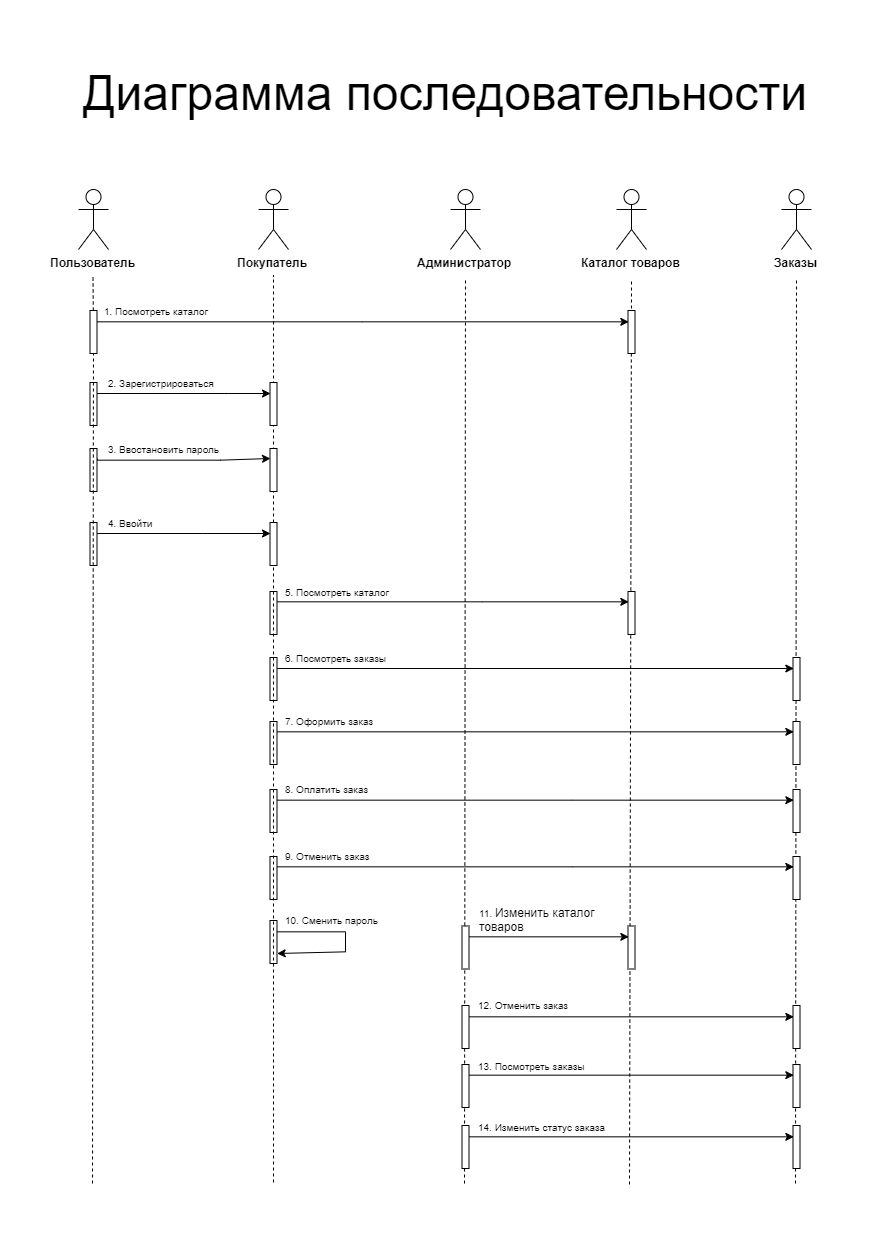

The diagram above was exported from draw.io. Its source (the exported page's mxGraphModel, read from the mxfile embedded in the PNG):
<mxGraphModel dx="3101" dy="2036" grid="0" gridSize="7" guides="1" tooltips="1" connect="1" arrows="1" fold="1" page="1" pageScale="1" pageWidth="1654" pageHeight="1169" background="none" math="0" shadow="0">
  <root>
    <mxCell id="0" />
    <mxCell id="1" parent="0" />
    <mxCell id="2" value="&lt;font style=&quot;font-size: 48px&quot;&gt;Диаграмма последовательности&lt;/font&gt;" style="text;html=1;strokeColor=none;fillColor=none;align=center;verticalAlign=middle;whiteSpace=wrap;rounded=0;" vertex="1" parent="1">
      <mxGeometry x="-1204" y="1186" width="754" height="84" as="geometry" />
    </mxCell>
    <mxCell id="3" value="&lt;span style=&quot;font-weight: 700&quot;&gt;Пользователь&lt;/span&gt;" style="shape=umlActor;verticalLabelPosition=bottom;labelBackgroundColor=none;verticalAlign=top;html=1;outlineConnect=0;fillColor=#ffffff;" vertex="1" parent="1">
      <mxGeometry x="-1193" y="1325" width="30" height="60" as="geometry" />
    </mxCell>
    <mxCell id="4" value="&lt;span style=&quot;font-weight: 700&quot;&gt;Покупатель&lt;/span&gt;" style="shape=umlActor;verticalLabelPosition=bottom;labelBackgroundColor=none;verticalAlign=top;html=1;outlineConnect=0;fillColor=#ffffff;" vertex="1" parent="1">
      <mxGeometry x="-1013" y="1325" width="30" height="60" as="geometry" />
    </mxCell>
    <mxCell id="5" value="&lt;span style=&quot;font-weight: 700&quot;&gt;Администратор&lt;/span&gt;" style="shape=umlActor;verticalLabelPosition=bottom;labelBackgroundColor=none;verticalAlign=top;html=1;outlineConnect=0;fillColor=#ffffff;" vertex="1" parent="1">
      <mxGeometry x="-821" y="1325" width="30" height="60" as="geometry" />
    </mxCell>
    <mxCell id="6" value="" style="endArrow=none;dashed=1;html=1;" edge="1" source="68" parent="1">
      <mxGeometry width="50" height="50" relative="1" as="geometry">
        <mxPoint x="-998" y="2318" as="sourcePoint" />
        <mxPoint x="-998" y="1411" as="targetPoint" />
      </mxGeometry>
    </mxCell>
    <mxCell id="7" value="" style="endArrow=none;dashed=1;html=1;" edge="1" parent="1">
      <mxGeometry width="50" height="50" relative="1" as="geometry">
        <mxPoint x="-807" y="2319" as="sourcePoint" />
        <mxPoint x="-806" y="1414" as="targetPoint" />
      </mxGeometry>
    </mxCell>
    <mxCell id="8" style="edgeStyle=orthogonalEdgeStyle;rounded=0;orthogonalLoop=1;jettySize=auto;html=1;exitX=1;exitY=0.25;exitDx=0;exitDy=0;entryX=0;entryY=0.25;entryDx=0;entryDy=0;" edge="1" source="9" target="16" parent="1">
      <mxGeometry relative="1" as="geometry">
        <mxPoint x="-1016.5" y="1759" as="targetPoint" />
        <mxPoint x="-1016.5" y="1738" as="sourcePoint" />
        <Array as="points">
          <mxPoint x="-789" y="1737" />
          <mxPoint x="-789" y="1737" />
        </Array>
      </mxGeometry>
    </mxCell>
    <mxCell id="9" value="" style="rounded=0;whiteSpace=wrap;html=1;labelBackgroundColor=none;fillColor=#ffffff;" vertex="1" parent="1">
      <mxGeometry x="-1001.5" y="1727" width="7" height="43" as="geometry" />
    </mxCell>
    <mxCell id="10" value="&lt;font style=&quot;font-size: 10px&quot;&gt;5. Посмотреть каталог&lt;/font&gt;" style="text;html=1;strokeColor=none;fillColor=none;align=left;verticalAlign=middle;whiteSpace=wrap;rounded=0;labelBackgroundColor=none;" vertex="1" parent="1">
      <mxGeometry x="-988" y="1717" width="124" height="20" as="geometry" />
    </mxCell>
    <mxCell id="11" value="" style="endArrow=none;dashed=1;html=1;" edge="1" source="64" parent="1">
      <mxGeometry width="50" height="50" relative="1" as="geometry">
        <mxPoint x="-1179" y="2038" as="sourcePoint" />
        <mxPoint x="-1178.5" y="1411" as="targetPoint" />
      </mxGeometry>
    </mxCell>
    <mxCell id="12" style="edgeStyle=orthogonalEdgeStyle;rounded=0;orthogonalLoop=1;jettySize=auto;html=1;exitX=1;exitY=0.25;exitDx=0;exitDy=0;entryX=0;entryY=0.25;entryDx=0;entryDy=0;" edge="1" source="13" target="67" parent="1">
      <mxGeometry relative="1" as="geometry">
        <mxPoint x="-1126.551724137931" y="1542.2068965517242" as="targetPoint" />
        <Array as="points">
          <mxPoint x="-1042" y="1529" />
          <mxPoint x="-1042" y="1529" />
        </Array>
      </mxGeometry>
    </mxCell>
    <mxCell id="13" value="" style="rounded=0;whiteSpace=wrap;html=1;labelBackgroundColor=none;fillColor=#ffffff;" vertex="1" parent="1">
      <mxGeometry x="-1181.5" y="1518" width="7" height="43" as="geometry" />
    </mxCell>
    <mxCell id="14" value="&lt;span style=&quot;font-weight: 700&quot;&gt;Каталог товаров&lt;/span&gt;" style="shape=umlActor;verticalLabelPosition=bottom;labelBackgroundColor=none;verticalAlign=top;html=1;outlineConnect=0;fillColor=#ffffff;" vertex="1" parent="1">
      <mxGeometry x="-655" y="1325" width="30" height="60" as="geometry" />
    </mxCell>
    <mxCell id="15" value="" style="endArrow=none;dashed=1;html=1;" edge="1" parent="1">
      <mxGeometry width="50" height="50" relative="1" as="geometry">
        <mxPoint x="-642" y="2320" as="sourcePoint" />
        <mxPoint x="-640" y="1414" as="targetPoint" />
      </mxGeometry>
    </mxCell>
    <mxCell id="16" value="" style="rounded=0;whiteSpace=wrap;html=1;labelBackgroundColor=none;fillColor=#ffffff;" vertex="1" parent="1">
      <mxGeometry x="-643.5" y="1727" width="7" height="43" as="geometry" />
    </mxCell>
    <mxCell id="17" value="&lt;span style=&quot;font-weight: 700&quot;&gt;Заказы&lt;/span&gt;" style="shape=umlActor;verticalLabelPosition=bottom;labelBackgroundColor=none;verticalAlign=top;html=1;outlineConnect=0;fillColor=#ffffff;" vertex="1" parent="1">
      <mxGeometry x="-490" y="1325" width="30" height="60" as="geometry" />
    </mxCell>
    <mxCell id="18" value="" style="endArrow=none;dashed=1;html=1;" edge="1" parent="1">
      <mxGeometry width="50" height="50" relative="1" as="geometry">
        <mxPoint x="-476" y="2319" as="sourcePoint" />
        <mxPoint x="-475" y="1414" as="targetPoint" />
      </mxGeometry>
    </mxCell>
    <mxCell id="19" value="" style="rounded=0;whiteSpace=wrap;html=1;labelBackgroundColor=none;fillColor=#ffffff;" vertex="1" parent="1">
      <mxGeometry x="-478.5" y="1793" width="7" height="43" as="geometry" />
    </mxCell>
    <mxCell id="20" style="edgeStyle=orthogonalEdgeStyle;rounded=0;orthogonalLoop=1;jettySize=auto;html=1;exitX=1;exitY=0.25;exitDx=0;exitDy=0;entryX=0;entryY=0.25;entryDx=0;entryDy=0;" edge="1" source="21" target="22" parent="1">
      <mxGeometry relative="1" as="geometry">
        <mxPoint x="-503.3103448275863" y="1868" as="targetPoint" />
      </mxGeometry>
    </mxCell>
    <mxCell id="21" value="" style="rounded=0;whiteSpace=wrap;html=1;labelBackgroundColor=none;fillColor=#ffffff;" vertex="1" parent="1">
      <mxGeometry x="-1001.5" y="1857" width="7" height="43" as="geometry" />
    </mxCell>
    <mxCell id="22" value="" style="rounded=0;whiteSpace=wrap;html=1;labelBackgroundColor=none;fillColor=#ffffff;" vertex="1" parent="1">
      <mxGeometry x="-478.5" y="1857" width="7" height="43" as="geometry" />
    </mxCell>
    <mxCell id="23" value="&lt;font style=&quot;font-size: 10px&quot;&gt;7. Оформить заказ&lt;/font&gt;" style="text;html=1;strokeColor=none;fillColor=none;align=left;verticalAlign=middle;whiteSpace=wrap;rounded=0;labelBackgroundColor=none;" vertex="1" parent="1">
      <mxGeometry x="-988" y="1846" width="100" height="20" as="geometry" />
    </mxCell>
    <mxCell id="24" style="edgeStyle=orthogonalEdgeStyle;rounded=0;orthogonalLoop=1;jettySize=auto;html=1;exitX=1;exitY=0.25;exitDx=0;exitDy=0;entryX=0;entryY=0.25;entryDx=0;entryDy=0;" edge="1" source="28" target="19" parent="1">
      <mxGeometry relative="1" as="geometry" />
    </mxCell>
    <mxCell id="25" style="edgeStyle=orthogonalEdgeStyle;rounded=0;orthogonalLoop=1;jettySize=auto;html=1;exitX=1;exitY=0.25;exitDx=0;exitDy=0;entryX=0;entryY=0.25;entryDx=0;entryDy=0;" edge="1" source="26" target="29" parent="1">
      <mxGeometry relative="1" as="geometry">
        <mxPoint x="-637.5882352941176" y="2151.6470588235293" as="sourcePoint" />
      </mxGeometry>
    </mxCell>
    <mxCell id="26" value="" style="rounded=0;whiteSpace=wrap;html=1;labelBackgroundColor=none;fillColor=#ffffff;" vertex="1" parent="1">
      <mxGeometry x="-809.5" y="2141" width="7" height="43" as="geometry" />
    </mxCell>
    <mxCell id="27" value="&lt;font style=&quot;font-size: 10px&quot;&gt;6. Посмотреть заказы&lt;/font&gt;" style="text;html=1;strokeColor=none;fillColor=none;align=left;verticalAlign=middle;whiteSpace=wrap;rounded=0;labelBackgroundColor=none;" vertex="1" parent="1">
      <mxGeometry x="-988" y="1783" width="104" height="20" as="geometry" />
    </mxCell>
    <mxCell id="28" value="" style="rounded=0;whiteSpace=wrap;html=1;labelBackgroundColor=none;fillColor=#ffffff;" vertex="1" parent="1">
      <mxGeometry x="-1001.5" y="1793" width="7" height="43" as="geometry" />
    </mxCell>
    <mxCell id="29" value="" style="rounded=0;whiteSpace=wrap;html=1;labelBackgroundColor=none;fillColor=#ffffff;" vertex="1" parent="1">
      <mxGeometry x="-478.5" y="2141" width="7" height="43" as="geometry" />
    </mxCell>
    <mxCell id="30" style="edgeStyle=orthogonalEdgeStyle;rounded=0;orthogonalLoop=1;jettySize=auto;html=1;exitX=1;exitY=0.25;exitDx=0;exitDy=0;entryX=0;entryY=0.25;entryDx=0;entryDy=0;" edge="1" source="31" target="33" parent="1">
      <mxGeometry relative="1" as="geometry" />
    </mxCell>
    <mxCell id="31" value="" style="rounded=0;whiteSpace=wrap;html=1;labelBackgroundColor=none;fillColor=#ffffff;" vertex="1" parent="1">
      <mxGeometry x="-809.5" y="2200" width="7" height="43" as="geometry" />
    </mxCell>
    <mxCell id="32" value="&lt;font style=&quot;font-size: 10px&quot;&gt;12. Отменить заказ&lt;/font&gt;" style="text;html=1;strokeColor=none;fillColor=none;align=left;verticalAlign=middle;whiteSpace=wrap;rounded=0;labelBackgroundColor=none;" vertex="1" parent="1">
      <mxGeometry x="-795" y="2130" width="115" height="20" as="geometry" />
    </mxCell>
    <mxCell id="33" value="" style="rounded=0;whiteSpace=wrap;html=1;labelBackgroundColor=none;fillColor=#ffffff;" vertex="1" parent="1">
      <mxGeometry x="-478.5" y="2200" width="7" height="43" as="geometry" />
    </mxCell>
    <mxCell id="34" value="&lt;font style=&quot;font-size: 10px&quot;&gt;13. Посмотреть заказы&lt;/font&gt;" style="text;html=1;strokeColor=none;fillColor=none;align=left;verticalAlign=middle;whiteSpace=wrap;rounded=0;labelBackgroundColor=none;" vertex="1" parent="1">
      <mxGeometry x="-795" y="2191" width="115" height="20" as="geometry" />
    </mxCell>
    <mxCell id="35" value="&lt;font style=&quot;font-size: 10px&quot;&gt;2. Зарегистрироваться&lt;/font&gt;" style="text;html=1;strokeColor=none;fillColor=none;align=left;verticalAlign=middle;whiteSpace=wrap;rounded=0;labelBackgroundColor=none;" vertex="1" parent="1">
      <mxGeometry x="-1165" y="1508" width="108" height="20" as="geometry" />
    </mxCell>
    <mxCell id="36" style="edgeStyle=orthogonalEdgeStyle;rounded=0;orthogonalLoop=1;jettySize=auto;html=1;exitX=1;exitY=0.25;exitDx=0;exitDy=0;entryX=0;entryY=0.25;entryDx=0;entryDy=0;" edge="1" source="37" target="66" parent="1">
      <mxGeometry relative="1" as="geometry">
        <mxPoint x="-1126.551724137931" y="1608.2068965517242" as="targetPoint" />
        <Array as="points">
          <mxPoint x="-1051" y="1595" />
          <mxPoint x="-1051" y="1595" />
        </Array>
      </mxGeometry>
    </mxCell>
    <mxCell id="37" value="" style="rounded=0;whiteSpace=wrap;html=1;labelBackgroundColor=none;fillColor=#ffffff;" vertex="1" parent="1">
      <mxGeometry x="-1181.5" y="1584" width="7" height="43" as="geometry" />
    </mxCell>
    <mxCell id="38" value="&lt;font style=&quot;font-size: 10px&quot;&gt;3. Ввостановить пароль&lt;/font&gt;" style="text;html=1;strokeColor=none;fillColor=none;align=left;verticalAlign=middle;whiteSpace=wrap;rounded=0;labelBackgroundColor=none;" vertex="1" parent="1">
      <mxGeometry x="-1165" y="1574" width="118" height="20" as="geometry" />
    </mxCell>
    <mxCell id="39" style="edgeStyle=orthogonalEdgeStyle;rounded=0;orthogonalLoop=1;jettySize=auto;html=1;exitX=1;exitY=0.25;exitDx=0;exitDy=0;entryX=0;entryY=0.25;entryDx=0;entryDy=0;" edge="1" source="40" target="68" parent="1">
      <mxGeometry relative="1" as="geometry">
        <mxPoint x="-1126.5517241379312" y="1682.2068965517242" as="targetPoint" />
        <Array as="points">
          <mxPoint x="-1070" y="1669" />
          <mxPoint x="-1070" y="1669" />
        </Array>
      </mxGeometry>
    </mxCell>
    <mxCell id="40" value="" style="rounded=0;whiteSpace=wrap;html=1;labelBackgroundColor=none;fillColor=#ffffff;" vertex="1" parent="1">
      <mxGeometry x="-1181.5" y="1658" width="7" height="43" as="geometry" />
    </mxCell>
    <mxCell id="41" value="&lt;font style=&quot;font-size: 10px&quot;&gt;4. Ввойти&lt;/font&gt;" style="text;html=1;strokeColor=none;fillColor=none;align=left;verticalAlign=middle;whiteSpace=wrap;rounded=0;labelBackgroundColor=none;" vertex="1" parent="1">
      <mxGeometry x="-1165" y="1648" width="57" height="20" as="geometry" />
    </mxCell>
    <mxCell id="42" style="edgeStyle=orthogonalEdgeStyle;rounded=0;orthogonalLoop=1;jettySize=auto;html=1;exitX=1;exitY=0.25;exitDx=0;exitDy=0;entryX=0;entryY=0.25;entryDx=0;entryDy=0;" edge="1" source="43" target="45" parent="1">
      <mxGeometry relative="1" as="geometry">
        <mxPoint x="-933" y="1957" as="targetPoint" />
        <Array as="points">
          <mxPoint x="-699" y="1936" />
          <mxPoint x="-699" y="1936" />
        </Array>
      </mxGeometry>
    </mxCell>
    <mxCell id="43" value="" style="rounded=0;whiteSpace=wrap;html=1;labelBackgroundColor=none;fillColor=#ffffff;" vertex="1" parent="1">
      <mxGeometry x="-1001.5" y="1925" width="7" height="43" as="geometry" />
    </mxCell>
    <mxCell id="44" value="&lt;font style=&quot;font-size: 10px&quot;&gt;8. Оплатить заказ&lt;/font&gt;" style="text;html=1;strokeColor=none;fillColor=none;align=left;verticalAlign=middle;whiteSpace=wrap;rounded=0;labelBackgroundColor=none;" vertex="1" parent="1">
      <mxGeometry x="-988" y="1914" width="100" height="20" as="geometry" />
    </mxCell>
    <mxCell id="45" value="" style="rounded=0;whiteSpace=wrap;html=1;labelBackgroundColor=none;fillColor=#ffffff;" vertex="1" parent="1">
      <mxGeometry x="-478.5" y="1925" width="7" height="43" as="geometry" />
    </mxCell>
    <mxCell id="46" style="edgeStyle=orthogonalEdgeStyle;rounded=0;orthogonalLoop=1;jettySize=auto;html=1;exitX=1;exitY=0.25;exitDx=0;exitDy=0;entryX=0;entryY=0.25;entryDx=0;entryDy=0;" edge="1" source="47" target="49" parent="1">
      <mxGeometry relative="1" as="geometry">
        <mxPoint x="-933" y="2024" as="targetPoint" />
        <Array as="points">
          <mxPoint x="-699" y="2003" />
          <mxPoint x="-699" y="2003" />
        </Array>
      </mxGeometry>
    </mxCell>
    <mxCell id="47" value="" style="rounded=0;whiteSpace=wrap;html=1;labelBackgroundColor=none;fillColor=#ffffff;" vertex="1" parent="1">
      <mxGeometry x="-1001.5" y="1992" width="7" height="43" as="geometry" />
    </mxCell>
    <mxCell id="48" value="&lt;span style=&quot;font-size: 10px&quot;&gt;9. Отменить заказ&lt;/span&gt;" style="text;html=1;strokeColor=none;fillColor=none;align=left;verticalAlign=middle;whiteSpace=wrap;rounded=0;labelBackgroundColor=none;" vertex="1" parent="1">
      <mxGeometry x="-988" y="1981" width="100" height="20" as="geometry" />
    </mxCell>
    <mxCell id="49" value="" style="rounded=0;whiteSpace=wrap;html=1;labelBackgroundColor=none;fillColor=#ffffff;" vertex="1" parent="1">
      <mxGeometry x="-478.5" y="1992" width="7" height="43" as="geometry" />
    </mxCell>
    <mxCell id="50" style="edgeStyle=orthogonalEdgeStyle;rounded=0;orthogonalLoop=1;jettySize=auto;html=1;exitX=1;exitY=0.25;exitDx=0;exitDy=0;entryX=1;entryY=0.75;entryDx=0;entryDy=0;" edge="1" source="51" target="51" parent="1">
      <mxGeometry relative="1" as="geometry">
        <mxPoint x="-918" y="2084" as="targetPoint" />
        <Array as="points">
          <mxPoint x="-926" y="2067" />
          <mxPoint x="-926" y="2088" />
        </Array>
      </mxGeometry>
    </mxCell>
    <mxCell id="51" value="" style="rounded=0;whiteSpace=wrap;html=1;labelBackgroundColor=none;fillColor=#ffffff;" vertex="1" parent="1">
      <mxGeometry x="-1001.5" y="2056" width="7" height="43" as="geometry" />
    </mxCell>
    <mxCell id="52" value="&lt;span style=&quot;font-size: 10px&quot;&gt;10. Сменить пароль&lt;/span&gt;" style="text;html=1;strokeColor=none;fillColor=none;align=left;verticalAlign=middle;whiteSpace=wrap;rounded=0;labelBackgroundColor=none;" vertex="1" parent="1">
      <mxGeometry x="-988" y="2045" width="100" height="20" as="geometry" />
    </mxCell>
    <mxCell id="53" style="edgeStyle=orthogonalEdgeStyle;rounded=0;orthogonalLoop=1;jettySize=auto;html=1;exitX=1;exitY=0.25;exitDx=0;exitDy=0;entryX=0;entryY=0.25;entryDx=0;entryDy=0;" edge="1" source="54" target="56" parent="1">
      <mxGeometry relative="1" as="geometry" />
    </mxCell>
    <mxCell id="54" value="" style="rounded=0;whiteSpace=wrap;html=1;labelBackgroundColor=none;fillColor=#ffffff;" vertex="1" parent="1">
      <mxGeometry x="-809.5" y="2061.5" width="7" height="43" as="geometry" />
    </mxCell>
    <mxCell id="55" value="&lt;font style=&quot;font-size: 10px&quot;&gt;11.&amp;nbsp;&lt;/font&gt;&lt;span style=&quot;white-space: nowrap&quot;&gt;Изменить каталог&lt;br&gt;товаров&lt;/span&gt;" style="text;html=1;strokeColor=none;fillColor=none;align=left;verticalAlign=middle;whiteSpace=wrap;rounded=0;labelBackgroundColor=none;" vertex="1" parent="1">
      <mxGeometry x="-794" y="2040.75" width="122" height="28.5" as="geometry" />
    </mxCell>
    <mxCell id="56" value="" style="rounded=0;whiteSpace=wrap;html=1;labelBackgroundColor=none;fillColor=#ffffff;" vertex="1" parent="1">
      <mxGeometry x="-643.5" y="2061.5" width="7" height="43" as="geometry" />
    </mxCell>
    <mxCell id="57" style="edgeStyle=orthogonalEdgeStyle;rounded=0;orthogonalLoop=1;jettySize=auto;html=1;exitX=1;exitY=0.25;exitDx=0;exitDy=0;entryX=0;entryY=0.25;entryDx=0;entryDy=0;" edge="1" source="58" target="59" parent="1">
      <mxGeometry relative="1" as="geometry" />
    </mxCell>
    <mxCell id="58" value="" style="rounded=0;whiteSpace=wrap;html=1;labelBackgroundColor=none;fillColor=#ffffff;" vertex="1" parent="1">
      <mxGeometry x="-809.5" y="2261" width="7" height="43" as="geometry" />
    </mxCell>
    <mxCell id="59" value="" style="rounded=0;whiteSpace=wrap;html=1;labelBackgroundColor=none;fillColor=#ffffff;" vertex="1" parent="1">
      <mxGeometry x="-478.5" y="2261" width="7" height="43" as="geometry" />
    </mxCell>
    <mxCell id="60" value="&lt;font style=&quot;font-size: 10px&quot;&gt;14. Изменить статус заказа&lt;/font&gt;" style="text;html=1;strokeColor=none;fillColor=none;align=left;verticalAlign=middle;whiteSpace=wrap;rounded=0;labelBackgroundColor=none;" vertex="1" parent="1">
      <mxGeometry x="-795" y="2252" width="134" height="20" as="geometry" />
    </mxCell>
    <mxCell id="61" style="edgeStyle=orthogonalEdgeStyle;rounded=0;orthogonalLoop=1;jettySize=auto;html=1;exitX=1;exitY=0.25;exitDx=0;exitDy=0;entryX=0;entryY=0.25;entryDx=0;entryDy=0;" edge="1" source="64" target="63" parent="1">
      <mxGeometry relative="1" as="geometry">
        <mxPoint x="-1198" y="1478" as="targetPoint" />
        <mxPoint x="-1198" y="1457" as="sourcePoint" />
        <Array as="points">
          <mxPoint x="-909" y="1457" />
        </Array>
      </mxGeometry>
    </mxCell>
    <mxCell id="62" value="&lt;font style=&quot;font-size: 10px&quot;&gt;1. Посмотреть каталог&lt;/font&gt;" style="text;html=1;strokeColor=none;fillColor=none;align=left;verticalAlign=middle;whiteSpace=wrap;rounded=0;labelBackgroundColor=none;" vertex="1" parent="1">
      <mxGeometry x="-1169.5" y="1436" width="124" height="20" as="geometry" />
    </mxCell>
    <mxCell id="63" value="" style="rounded=0;whiteSpace=wrap;html=1;labelBackgroundColor=none;fillColor=#ffffff;" vertex="1" parent="1">
      <mxGeometry x="-643.5" y="1446" width="7" height="43" as="geometry" />
    </mxCell>
    <mxCell id="64" value="" style="rounded=0;whiteSpace=wrap;html=1;labelBackgroundColor=none;fillColor=#ffffff;" vertex="1" parent="1">
      <mxGeometry x="-1181.5" y="1446" width="7" height="43" as="geometry" />
    </mxCell>
    <mxCell id="65" value="" style="endArrow=none;dashed=1;html=1;" edge="1" target="64" parent="1">
      <mxGeometry width="50" height="50" relative="1" as="geometry">
        <mxPoint x="-1178.9999999999998" y="2319" as="sourcePoint" />
        <mxPoint x="-1178.5" y="1411" as="targetPoint" />
      </mxGeometry>
    </mxCell>
    <mxCell id="66" value="" style="rounded=0;whiteSpace=wrap;html=1;labelBackgroundColor=none;fillColor=#ffffff;" vertex="1" parent="1">
      <mxGeometry x="-1001.5" y="1584" width="7" height="43" as="geometry" />
    </mxCell>
    <mxCell id="67" value="" style="rounded=0;whiteSpace=wrap;html=1;labelBackgroundColor=none;fillColor=#ffffff;" vertex="1" parent="1">
      <mxGeometry x="-1001.5" y="1518" width="7" height="43" as="geometry" />
    </mxCell>
    <mxCell id="68" value="" style="rounded=0;whiteSpace=wrap;html=1;labelBackgroundColor=none;fillColor=#ffffff;" vertex="1" parent="1">
      <mxGeometry x="-1001.5" y="1658" width="7" height="43" as="geometry" />
    </mxCell>
    <mxCell id="69" value="" style="endArrow=none;dashed=1;html=1;" edge="1" target="68" parent="1">
      <mxGeometry width="50" height="50" relative="1" as="geometry">
        <mxPoint x="-998" y="2318" as="sourcePoint" />
        <mxPoint x="-998" y="1411" as="targetPoint" />
      </mxGeometry>
    </mxCell>
  </root>
</mxGraphModel>